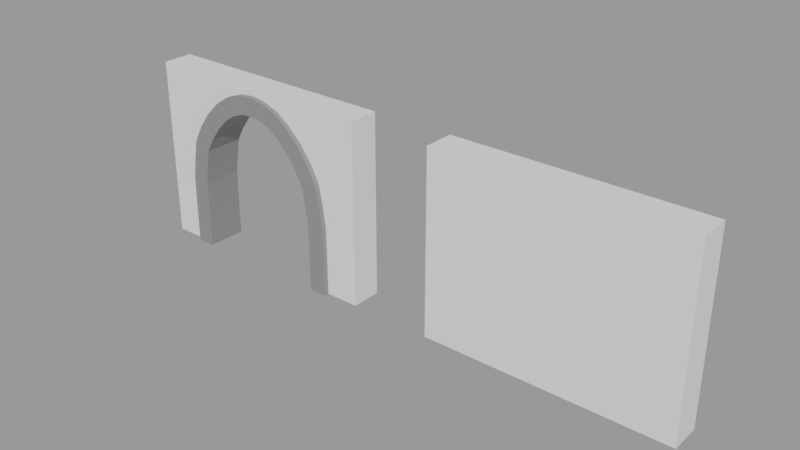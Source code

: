 # Source: dungeon.blend  (saved by Blender 2.82.7; exported with 4.5.12 LTS)
import bpy
from mathutils import Matrix  # noqa: F401  (used for matrix-valued properties, if any)

bpy.ops.wm.read_factory_settings(use_empty=True)
scene = bpy.context.scene
scene.name = 'BuildingBlocks'

# ---- collections
col_buildingblocks = bpy.data.collections.new('BuildingBlocks'); scene.collection.children.link(col_buildingblocks)

# ---- materials (node trees are filled in below, after node groups)
mat_stone = bpy.data.materials.new('stone')
mat_stone.use_transparent_shadow = False

# ---- material node trees
mat_stone.use_nodes = True; mat_stone.node_tree.nodes.clear()
_N = mat_stone.node_tree.nodes; _L = mat_stone.node_tree.links
n0 = _N.new('ShaderNodeOutputMaterial'); n0.name = 'Material Output'; n0.location = (300, 300)
n1 = _N.new('ShaderNodeBsdfPrincipled'); n1.name = 'Principled BSDF'; n1.location = (10, 300)
n1.distribution = 'GGX'
n1.subsurface_method = 'BURLEY'
n1.inputs[0].default_value = (0.2476, 0.2476, 0.2476, 1.0)
n1.inputs[3].default_value = 1.45
n1.inputs[27].default_value = (0.0, 0.0, 0.0, 1.0)
n1.inputs[28].default_value = 1.0
_L.new(n1.outputs[0], n0.inputs[0])
n0.is_active_output = True

# ---- meshes
me_cube_004 = bpy.data.meshes.new('Cube.004')
me_cube_004.from_pydata([(9.518, -4.334e-09, -3.609), (9.518, 0.0, 6.147e-08), (9.518, 2.734, -3.609), (9.518, 2.734, 6.333e-08), (12.02, -2.742e-09, -3.62), (12.02, 0.0, 5.96e-08), (12.02, 2.734, -3.62), (12.02, 2.734, 6.333e-08), (9.492, 2.734, -6.665), (9.492, 5.782e-07, -6.665), (11.99, 2.734, -6.691), (11.99, 5.824e-07, -6.691), (9.46, 2.734, -9.436), (9.46, 9.685e-07, -9.436), (11.95, 2.734, -9.631), (11.95, 9.972e-07, -9.631), (9.081, 2.734, -12.04), (9.081, 1.384e-06, -12.04), (11.55, 2.734, -12.45), (11.55, 1.447e-06, -12.45), (8.636, 2.734, -14.5), (8.636, 1.881e-06, -14.5), (10.99, 2.734, -15.34), (10.99, 2.011e-06, -15.34), (7.616, 2.734, -16.36), (7.616, 2.418e-06, -16.36), (9.729, 2.734, -17.7), (9.729, 2.643e-06, -17.7), (6.26, 2.734, -18.21), (6.26, 2.99e-06, -18.21), (8.159, 2.734, -19.84), (8.159, 3.269e-06, -19.84), (4.704, 2.734, -19.78), (4.704, 3.486e-06, -19.78), (6.217, 2.734, -21.77), (6.217, 3.83e-06, -21.77), (3.171, 2.734, -20.86), (3.171, 0.0, -20.86), (4.275, 2.734, -23.11), (4.275, 0.0, -23.11), (1.416, 2.729, -21.5), (1.416, 0.0, -21.5), (2.188, 2.729, -23.87), (2.188, 0.0, -23.87), (0.0, 2.722, -21.6), (-0.1158, 0.0, -21.86), (0.0, 2.714, -24.09), (0.0, 0.0, -24.36)], [], [(0, 1, 3, 2), (2, 3, 7, 6), (6, 7, 5, 4), (4, 5, 1, 0), (6, 4, 11, 10), (7, 3, 1, 5), (10, 11, 15, 14), (4, 0, 9, 11), (2, 6, 10, 8), (0, 2, 8, 9), (13, 12, 16, 17), (9, 8, 12, 13), (11, 9, 13, 15), (8, 10, 14, 12), (19, 17, 21, 23), (15, 13, 17, 19), (12, 14, 18, 16), (14, 15, 19, 18), (22, 23, 27, 26), (16, 18, 22, 20), (18, 19, 23, 22), (17, 16, 20, 21), (27, 25, 29, 31), (21, 20, 24, 25), (23, 21, 25, 27), (20, 22, 26, 24), (28, 30, 34, 32), (24, 26, 30, 28), (26, 27, 31, 30), (25, 24, 28, 29), (34, 35, 39, 38), (30, 31, 35, 34), (29, 28, 32, 33), (31, 29, 33, 35), (39, 37, 41, 43), (33, 32, 36, 37), (35, 33, 37, 39), (32, 34, 38, 36), (42, 43, 47, 46), (36, 38, 42, 40), (38, 39, 43, 42), (37, 36, 40, 41), (44, 46, 47, 45), (41, 40, 44, 45), (43, 41, 45, 47), (40, 42, 46, 44)])
_uv = me_cube_004.uv_layers.new(name='UVMap')
_uv.uv.foreach_set('vector', [0.375, 0.0, 0.625, 0.0, 0.625, 0.25, 0.375, 0.25, 0.375, 0.25, 0.625, 0.25, 0.625, 0.5, 0.375, 0.5, 0.375, 0.5, 0.625, 0.5, 0.625, 0.75, 0.375, 0.75, 0.375, 0.75, 0.625, 0.75, 0.625, 1.0, 0.375, 1.0, 0.375, 0.5, 0.375, 0.75, 0.375, 0.75, 0.375, 0.5, 0.625, 0.5, 0.875, 0.5, 0.875, 0.75, 0.625, 0.75, 0.375, 0.5, 0.375, 0.75, 0.375, 0.75, 0.375, 0.5, 0.375, 0.75, 0.375, 1.0, 0.375, 1.0, 0.375, 0.75, 0.375, 0.25, 0.375, 0.5, 0.375, 0.5, 0.375, 0.25, 0.375, 0.0, 0.375, 0.25, 0.375, 0.25, 0.375, 0.0, 0.375, 0.0, 0.375, 0.25, 0.375, 0.25, 0.375, 0.0, 0.375, 0.0, 0.375, 0.25, 0.375, 0.25, 0.375, 0.0, 0.375, 0.75, 0.375, 1.0, 0.375, 1.0, 0.375, 0.75, 0.375, 0.25, 0.375, 0.5, 0.375, 0.5, 0.375, 0.25, 0.375, 0.75, 0.375, 1.0, 0.375, 1.0, 0.375, 0.75, 0.375, 0.75, 0.375, 1.0, 0.375, 1.0, 0.375, 0.75, 0.375, 0.25, 0.375, 0.5, 0.375, 0.5, 0.375, 0.25, 0.375, 0.5, 0.375, 0.75, 0.375, 0.75, 0.375, 0.5, 0.375, 0.5, 0.375, 0.75, 0.375, 0.75, 0.375, 0.5, 0.375, 0.25, 0.375, 0.5, 0.375, 0.5, 0.375, 0.25, 0.375, 0.5, 0.375, 0.75, 0.375, 0.75, 0.375, 0.5, 0.375, 0.0, 0.375, 0.25, 0.375, 0.25, 0.375, 0.0, 0.375, 0.75, 0.375, 1.0, 0.375, 1.0, 0.375, 0.75, 0.375, 0.0, 0.375, 0.25, 0.375, 0.25, 0.375, 0.0, 0.375, 0.75, 0.375, 1.0, 0.375, 1.0, 0.375, 0.75, 0.375, 0.25, 0.375, 0.5, 0.375, 0.5, 0.375, 0.25, 0.375, 0.25, 0.375, 0.5, 0.375, 0.5, 0.375, 0.25, 0.375, 0.25, 0.375, 0.5, 0.375, 0.5, 0.375, 0.25, 0.375, 0.5, 0.375, 0.75, 0.375, 0.75, 0.375, 0.5, 0.375, 0.0, 0.375, 0.25, 0.375, 0.25, 0.375, 0.0, 0.375, 0.5, 0.375, 0.75, 0.375, 0.75, 0.375, 0.5, 0.375, 0.5, 0.375, 0.75, 0.375, 0.75, 0.375, 0.5, 0.375, 0.0, 0.375, 0.25, 0.375, 0.25, 0.375, 0.0, 0.375, 0.75, 0.375, 1.0, 0.375, 1.0, 0.375, 0.75, 0.375, 0.75, 0.375, 1.0, 0.375, 1.0, 0.375, 0.75, 0.375, 0.0, 0.375, 0.25, 0.375, 0.25, 0.375, 0.0, 0.375, 0.75, 0.375, 1.0, 0.375, 1.0, 0.375, 0.75, 0.375, 0.25, 0.375, 0.5, 0.375, 0.5, 0.375, 0.25, 0.375, 0.5, 0.375, 0.75, 0.375, 0.75, 0.375, 0.5, 0.375, 0.25, 0.375, 0.5, 0.375, 0.5, 0.375, 0.25, 0.375, 0.5, 0.375, 0.75, 0.375, 0.75, 0.375, 0.5, 0.375, 0.0, 0.375, 0.25, 0.375, 0.25, 0.375, 0.0, 0.125, 0.5, 0.375, 0.5, 0.375, 0.75, 0.125, 0.75, 0.375, 0.0, 0.375, 0.25, 0.375, 0.25, 0.375, 0.0, 0.375, 0.75, 0.375, 1.0, 0.375, 1.0, 0.375, 0.75, 0.375, 0.25, 0.375, 0.5, 0.375, 0.5, 0.375, 0.25])
me_cube_004.materials.append(mat_stone)
me_cube_004.use_remesh_fix_poles = True
me_cube_004.use_remesh_preserve_attributes = False
me_cube_004.use_mirror_vertex_groups = False
me_cube_004.update()
me_cube = bpy.data.meshes.new('Cube')
me_cube.from_pydata([(0.0, 0.0, 0.0), (0.0, 0.0, 3.0), (0.0, 0.5, 0.0), (0.0, 0.5, 3.0), (4.0, 0.0, 0.0), (4.0, 0.0, 3.0), (4.0, 0.5, 0.0), (4.0, 0.5, 3.0)], [], [(0, 1, 3, 2), (2, 3, 7, 6), (6, 7, 5, 4), (4, 5, 1, 0), (2, 6, 4, 0), (7, 3, 1, 5)])
_uv = me_cube.uv_layers.new(name='UVMap')
_uv.uv.foreach_set('vector', [0.375, 0.0, 0.625, 0.0, 0.625, 0.25, 0.375, 0.25, 0.375, 0.25, 0.625, 0.25, 0.625, 0.5, 0.375, 0.5, 0.375, 0.5, 0.625, 0.5, 0.625, 0.75, 0.375, 0.75, 0.375, 0.75, 0.625, 0.75, 0.625, 1.0, 0.375, 1.0, 0.125, 0.5, 0.375, 0.5, 0.375, 0.75, 0.125, 0.75, 0.625, 0.5, 0.875, 0.5, 0.875, 0.75, 0.625, 0.75])
me_cube.use_remesh_fix_poles = True
me_cube.use_remesh_preserve_attributes = False
me_cube.use_mirror_vertex_groups = False
me_cube.update()
me_cube_003 = bpy.data.meshes.new('Cube.003')
me_cube_003.from_pydata([(0.0, 0.0, 0.0), (0.0, 0.0, 3.0), (0.0, 0.5, 0.0), (0.0, 0.5, 3.0), (4.0, 0.0, 0.0), (4.0, 0.0, 3.0), (4.0, 0.5, 0.0), (4.0, 0.5, 3.0), (3.237, 0.5, 0.0), (0.7634, 0.5, 0.0), (0.7634, 0.0, 0.0), (3.237, 0.0, 0.0), (0.9527, 0.0, 3.0), (0.0, 0.5, 2.45), (4.0, 0.5, 2.45), (2.077, 0.0, 2.65), (3.237, 0.0, 1.265), (4.0, 0.0, 2.45), (3.047, 0.0, 3.0), (2.657, 0.0, 2.373), (3.081, 0.0, 1.813), (0.7634, 0.0, 1.265), (1.923, 0.0, 2.65), (5.001e-05, 0.0, 2.45), (0.9188, 0.0, 1.813), (1.343, 0.0, 2.373), (1.923, 0.5, 2.65), (0.7634, 0.5, 1.265), (0.9527, 0.5, 3.0), (1.343, 0.5, 2.373), (0.9188, 0.5, 1.813), (3.237, 0.5, 1.265), (2.077, 0.5, 2.65), (3.047, 0.5, 3.0), (3.081, 0.5, 1.813), (2.657, 0.5, 2.373)], [], [(23, 1, 3, 13), (14, 7, 5, 17), (10, 21, 23, 0), (8, 6, 4, 11), (28, 3, 1, 12), (7, 33, 18, 5), (33, 28, 12, 18), (2, 9, 10, 0), (4, 17, 16, 11), (16, 31, 8, 11), (21, 10, 9, 27), (8, 31, 14, 6), (13, 3, 28), (17, 5, 18), (26, 28, 33, 32), (23, 12, 1), (15, 18, 12, 22), (2, 13, 27, 9), (6, 14, 17, 4), (14, 33, 7), (0, 23, 13, 2), (15, 19, 20, 16, 17, 18), (21, 24, 25, 22, 12, 23), (26, 29, 30, 27, 13, 28), (31, 34, 35, 32, 33, 14), (31, 16, 20, 34), (34, 20, 19, 35), (35, 19, 15, 32), (21, 27, 30, 24), (24, 30, 29, 25), (25, 29, 26, 22), (32, 15, 22, 26)])
_uv = me_cube_003.uv_layers.new(name='UVMap')
_uv.uv.foreach_set('vector', [0.5792, 0.0, 0.625, 0.0, 0.625, 0.25, 0.5792, 0.25, 0.5792, 0.5, 0.625, 0.5, 0.625, 0.75, 0.5792, 0.75, 0.375, 0.9167, 0.4974, 0.9167, 0.5792, 1.0, 0.375, 1.0, 0.2917, 0.5, 0.375, 0.5, 0.375, 0.75, 0.2917, 0.75, 0.7917, 0.5, 0.875, 0.5, 0.875, 0.75, 0.7917, 0.75, 0.625, 0.5, 0.7083, 0.5, 0.7083, 0.75, 0.625, 0.75, 0.7083, 0.5, 0.7917, 0.5, 0.7917, 0.75, 0.7083, 0.75, 0.125, 0.5, 0.2083, 0.5, 0.2083, 0.75, 0.125, 0.75, 0.375, 0.75, 0.5792, 0.75, 0.4974, 0.8333, 0.375, 0.8333, 0.4974, 0.8333, 0.464, 0.4501, 0.2917, 0.5, 0.375, 0.8333, 0.4974, 0.9167, 0.375, 0.9167, 0.2083, 0.5, 0.4305, 0.4001, 0.375, 0.4167, 0.4974, 0.4167, 0.5792, 0.5, 0.375, 0.5, 0.5792, 0.25, 0.625, 0.25, 0.625, 0.3333, 0.5792, 0.75, 0.625, 0.75, 0.625, 0.8333, 0.5792, 0.3724, 0.625, 0.3333, 0.625, 0.4167, 0.5792, 0.3776, 0.5792, 1.0, 0.625, 0.9167, 0.625, 1.0, 0.5792, 0.8724, 0.625, 0.8333, 0.625, 0.9167, 0.5792, 0.8776, 0.375, 0.25, 0.5792, 0.25, 0.4974, 0.3333, 0.375, 0.3333, 0.375, 0.5, 0.5792, 0.5, 0.5792, 0.75, 0.375, 0.75, 0.5792, 0.5, 0.625, 0.4167, 0.625, 0.5, 0.375, 0.0, 0.5792, 0.0, 0.5792, 0.25, 0.375, 0.25, 0.5792, 0.8724, 0.5792, 0.8529, 0.5792, 0.8386, 0.5792, 0.8333, 0.5792, 0.75, 0.625, 0.8333, 0.4974, 0.9167, 0.5383, 0.9167, 0.5682, 0.9167, 0.5792, 0.9167, 0.625, 0.9167, 0.5792, 1.0, 0.5792, 0.3724, 0.5792, 0.3529, 0.5792, 0.3386, 0.5792, 0.3333, 0.5792, 0.3333, 0.5792, 0.3333, 0.4974, 0.4167, 0.5383, 0.4167, 0.5682, 0.4167, 0.5792, 0.4167, 0.5792, 0.4167, 0.5792, 0.5, 0.464, 0.4501, 0.4974, 0.8333, 0.5383, 0.8333, 0.5216, 0.4334, 0.5216, 0.4334, 0.5383, 0.8333, 0.5792, 0.8529, 0.5792, 0.3971, 0.5792, 0.3971, 0.5792, 0.8529, 0.5792, 0.8724, 0.5792, 0.3776, 0.4974, 0.9167, 0.4305, 0.4001, 0.5049, 0.3667, 0.5383, 0.9167, 0.5383, 0.9167, 0.5049, 0.3667, 0.5792, 0.3529, 0.5792, 0.8971, 0.5792, 0.8971, 0.5792, 0.3529, 0.5792, 0.3724, 0.5792, 0.8776, 0.5792, 0.3776, 0.5792, 0.8724, 0.5792, 0.8776, 0.5792, 0.3724])
me_cube_003.use_remesh_fix_poles = True
me_cube_003.use_remesh_preserve_attributes = False
me_cube_003.use_mirror_vertex_groups = False
me_cube_003.update()

# ---- objects
ob_door_frame = bpy.data.objects.new('door-frame', me_cube_004)
ob_door_mirror = bpy.data.objects.new('door-mirror', None)
ob_stonewall_4x3 = bpy.data.objects.new('StoneWall-4x3', me_cube)
ob_stonedoor_4x3 = bpy.data.objects.new('StoneDoor-4x3', me_cube_003)

# ---- transforms, parenting, visibility, modifiers, constraints
ob_door_frame.location = (2.026, 0.25, 7.451e-09)
ob_door_frame.scale = (-0.1199, -0.1199, -0.1199)
ob_door_frame.lineart.crease_threshold = 0.0
_m = ob_door_frame.modifiers.new('Mirror', 'MIRROR')
_m.use_axis = (True, True, False)
_m.use_clip = True
_m.mirror_object = ob_door_mirror
ob_door_mirror.parent = ob_door_frame
ob_door_mirror.matrix_parent_inverse = Matrix(((-8.342, -0.0, -0.0, 16.9), (-0.0, -8.342, 0.0, 2.086), (-0.0, 0.0, -8.342, 6.215e-08), (0.0, -0.0, 0.0, 1.0)))
ob_door_mirror.location = (2.026, 0.25, 0.0)
ob_door_mirror.lineart.crease_threshold = 0.0
ob_stonewall_4x3.location = (5.371, 0.0, 0.0)
ob_stonewall_4x3.lineart.crease_threshold = 0.0
ob_stonedoor_4x3.location = (0.02641, 0.0, 0.0)
ob_stonedoor_4x3.lineart.crease_threshold = 0.0

# ---- collection membership
scene.collection.objects.link(ob_door_frame)
scene.collection.objects.link(ob_door_mirror)
col_buildingblocks.objects.link(ob_stonewall_4x3)
col_buildingblocks.objects.link(ob_stonedoor_4x3)

# ---- scene / render settings (as saved in the file)
scene.frame_start = 1; scene.frame_end = 250; scene.frame_set(1)
scene.render.engine = 'BLENDER_EEVEE_NEXT'
scene.render.image_settings.exr_codec = 'NONE'
scene.render.simplify_subdivision_render = 0
scene.render.simplify_child_particles_render = 0.0
scene.cycles.use_denoising = False
scene.cycles.samples = 128
scene.cycles.sampling_pattern = 'TABULATED_SOBOL'
scene.cycles.use_adaptive_sampling = False
scene.cycles.use_light_tree = False
scene.view_settings.view_transform = 'Filmic'
bpy.context.view_layer.update()

# ---- added for rendering (the .blend has no active camera and no usable light): camera, sun + grey world if the file has none
cam_auto = bpy.data.cameras.new('AutoCamera')
cam_auto.lens = 50.0
cam_auto.sensor_width = 36.0
cam_auto.clip_end = 1000.0
ob_auto_camera = bpy.data.objects.new('AutoCamera', cam_auto)
scene.collection.objects.link(ob_auto_camera)
ob_auto_camera.location = (13.7989, -10.6704, 8.7803)
ob_auto_camera.rotation_euler = (1.09748, -7.21219e-08, 0.694738)
scene.camera = ob_auto_camera
light_auto_sun = bpy.data.lights.new('AutoSun', 'SUN')
light_auto_sun.energy = 3.0
light_auto_sun.angle = 0.0523599
ob_auto_sun = bpy.data.objects.new('AutoSun', light_auto_sun)
scene.collection.objects.link(ob_auto_sun)
ob_auto_sun.rotation_euler = (0.872665, 0.174533, 0.523599)
if scene.world is None:
    world_auto = bpy.data.worlds.new('AutoWorld')
    world_auto.color = (0.3, 0.3, 0.3)
    scene.world = world_auto
bpy.context.view_layer.update()
